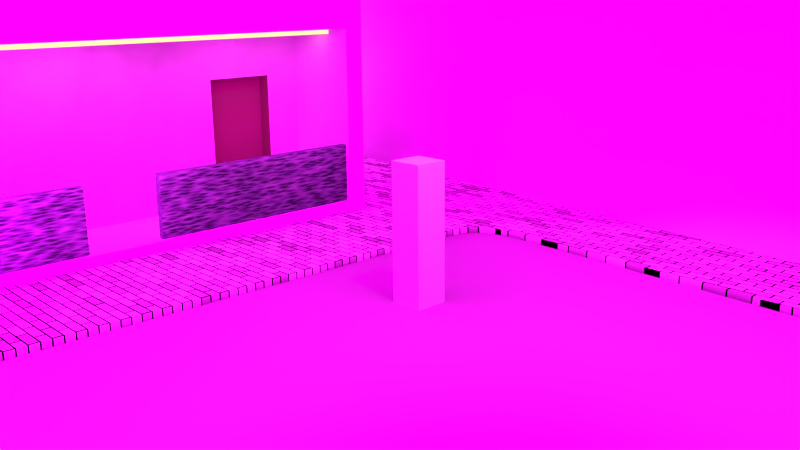 # Source: test.blend  (saved by Blender 2.76.0; exported with 4.5.12 LTS)
import bpy
from mathutils import Matrix  # noqa: F401  (used for matrix-valued properties, if any)

bpy.ops.wm.read_factory_settings(use_empty=True)
scene = bpy.context.scene
scene.name = 'Scene'

# ---- collections
col_collection_1 = bpy.data.collections.new('Collection 1'); scene.collection.children.link(col_collection_1)

# ---- images (referenced by path relative to the original .blend; pixels are not part of the script)
import os
ASSET_DIR = os.environ.get("B2B_ASSET_DIR", "")  # directory of the original .blend (textures are referenced by path, not embedded)
HERE = os.path.dirname(os.path.abspath(__file__))  # packed textures are extracted next to this script under _unpacked/

def load_image(name, relpath, width, height, colorspace="sRGB"):
    """Load a texture the original file referenced (path relative to the .blend, or extracted next to this script)."""
    p = next((c for c in (os.path.join(HERE, relpath), os.path.join(ASSET_DIR, relpath)) if relpath and os.path.exists(c)), "")
    if p:
        img = bpy.data.images.load(p, check_existing=True)
        img.name = name
    else:  # same state as the original file: an image datablock whose file is absent (Cycles renders it pink)
        img = bpy.data.images.new(name, width, height)
        img.source = "FILE"
        img.filepath = "//" + (relpath or name)
    img.colorspace_settings.name = colorspace
    return img
img_hdrmaps_com_free_059_ref_exr = load_image('hdrmaps_com_free_059_Ref.exr', 'hdrmaps_com_free_059_Ref.exr', 1024, 1024, 'Linear Rec.709')

# ---- materials (node trees are filled in below, after node groups)
mat_fence = bpy.data.materials.new('Fence')
mat_fence.alpha_threshold = 0.0
mat_fence.preview_render_type = 'CUBE'
mat_fence.roughness = 0.5
mat_light = bpy.data.materials.new('Light')
mat_light.alpha_threshold = 0.0
mat_light.roughness = 0.5
mat_brickfloor = bpy.data.materials.new('Brickfloor')
mat_brickfloor.alpha_threshold = 0.0
mat_brickfloor.preview_render_type = 'FLAT'
mat_brickfloor.roughness = 0.5
mat_walls = bpy.data.materials.new('walls')
mat_walls.alpha_threshold = 0.0
mat_walls.preview_render_type = 'FLAT'
mat_walls.roughness = 0.5
mat_street = bpy.data.materials.new('Street')
mat_street.alpha_threshold = 0.0
mat_street.roughness = 0.5
mat_material_001 = bpy.data.materials.new('Material.001')
mat_material_001.alpha_threshold = 0.0
mat_material_001.roughness = 0.5
mat_material = bpy.data.materials.new('Material')
mat_material.alpha_threshold = 0.0
mat_material.roughness = 0.5
mat_material.line_color = (0.0, 0.0, 0.0, 1.0)

# ---- material node trees
mat_fence.use_nodes = True; mat_fence.node_tree.nodes.clear()
_N = mat_fence.node_tree.nodes; _L = mat_fence.node_tree.links
n0 = _N.new('ShaderNodeOutputMaterial'); n0.name = 'Material Output'; n0.location = (487, 300)
n1 = _N.new('ShaderNodeMixShader'); n1.name = 'Mix Shader'; n1.location = (197, 300)
n2 = _N.new('ShaderNodeBsdfGlass'); n2.name = 'Glass BSDF'; n2.location = (-8, 335)
n2.distribution = 'BECKMANN'
n2.inputs[1].default_value = 0.6708
n2.inputs[2].default_value = 1.45
n3 = _N.new('ShaderNodeRGBCurve'); n3.name = 'RGB Curves'; n3.location = (-454, 375)
_c = n3.mapping.curves[0]
while len(_c.points) > 2: _c.points.remove(_c.points[-1])
_c.points[0].location = (0.0, 0.0); _c.points[0].handle_type = 'AUTO'
_c.points[1].location = (0.51818, 0.41875); _c.points[1].handle_type = 'AUTO'
_p = _c.points.new(1.0, 1.0); _p.handle_type = 'AUTO'
_c = n3.mapping.curves[3]
while len(_c.points) > 2: _c.points.remove(_c.points[-1])
_c.points[0].location = (0.0, 0.0); _c.points[0].handle_type = 'AUTO'
_c.points[1].location = (0.24545, 0.53125); _c.points[1].handle_type = 'AUTO'
_p = _c.points.new(1.0, 1.0); _p.handle_type = 'AUTO'
n3.mapping.update()
n4 = _N.new('ShaderNodeTexVoronoi'); n4.name = 'Voronoi Texture'; n4.location = (-646, 205)
n4.inputs[2].default_value = 30.0
n5 = _N.new('ShaderNodeBsdfTranslucent'); n5.name = 'Translucent BSDF'; n5.location = (-162, 110)
n6 = _N.new('ShaderNodeMath'); n6.name = 'Math'; n6.location = (0, 0)
n6.operation = 'MULTIPLY'
_L.new(n1.outputs[0], n0.inputs[0])
_L.new(n2.outputs[0], n1.inputs[1])
_L.new(n5.outputs[0], n1.inputs[2])
_L.new(n3.outputs[0], n2.inputs[0])
_L.new(n3.outputs[0], n5.inputs[0])
_L.new(n6.outputs[0], n3.inputs[1])
_L.new(n4.outputs[0], n6.inputs[0])
_L.new(n4.outputs[0], n6.inputs[1])
n0.is_active_output = True
mat_light.use_nodes = True; mat_light.node_tree.nodes.clear()
_N = mat_light.node_tree.nodes; _L = mat_light.node_tree.links
n0 = _N.new('ShaderNodeOutputMaterial'); n0.name = 'Material Output'; n0.location = (300, 300)
n1 = _N.new('ShaderNodeEmission'); n1.name = 'Emission'; n1.location = (10, 300)
n1.inputs[0].default_value = (0.8, 0.3805, 0.1682, 1.0)
n1.inputs[1].default_value = 3.0
_L.new(n1.outputs[0], n0.inputs[0])
n0.is_active_output = True
mat_brickfloor.use_nodes = True; mat_brickfloor.node_tree.nodes.clear()
_N = mat_brickfloor.node_tree.nodes; _L = mat_brickfloor.node_tree.links
n0 = _N.new('ShaderNodeOutputMaterial'); n0.name = 'Material Output'; n0.location = (300, 300)
n1 = _N.new('ShaderNodeMixShader'); n1.name = 'Mix Shader'; n1.location = (10, 300)
n2 = _N.new('ShaderNodeBsdfDiffuse'); n2.name = 'Diffuse BSDF'; n2.location = (-190, 200)
n3 = _N.new('ShaderNodeTexBrick'); n3.name = 'Brick Texture'; n3.location = (-380, 200)
n3.inputs[4].default_value = 30.0
_L.new(n1.outputs[0], n0.inputs[0])
_L.new(n2.outputs[0], n1.inputs[1])
_L.new(n3.outputs[0], n2.inputs[0])
n0.is_active_output = True
mat_walls.use_nodes = True; mat_walls.node_tree.nodes.clear()
_N = mat_walls.node_tree.nodes; _L = mat_walls.node_tree.links
n0 = _N.new('ShaderNodeOutputMaterial'); n0.name = 'Material Output'; n0.location = (308, 300)
n1 = _N.new('ShaderNodeMixShader'); n1.name = 'Mix Shader'; n1.location = (18, 300)
n2 = _N.new('ShaderNodeBsdfDiffuse'); n2.name = 'Diffuse BSDF.001'; n2.location = (-191, 54)
n2.inputs[0].default_value = (0.01739, 0.01739, 0.01739, 1.0)
n2.inputs[1].default_value = 0.5473
n3 = _N.new('ShaderNodeBsdfDiffuse'); n3.name = 'Diffuse BSDF'; n3.location = (-168, 254)
n3.inputs[1].default_value = 0.7463
n4 = _N.new('ShaderNodeTexNoise'); n4.name = 'Noise Texture'; n4.location = (-619, 233)
n4.inputs[2].default_value = 2.3
n4.inputs[3].default_value = 4.4
n4.inputs[8].default_value = 0.3
n5 = _N.new('ShaderNodeHueSaturation'); n5.name = 'Hue Saturation Value'; n5.location = (-398, 242)
n5.inputs[1].default_value = 0.0
_L.new(n1.outputs[0], n0.inputs[0])
_L.new(n3.outputs[0], n1.inputs[1])
_L.new(n2.outputs[0], n1.inputs[2])
_L.new(n4.outputs[1], n5.inputs[4])
_L.new(n5.outputs[0], n3.inputs[0])
n0.is_active_output = True
mat_street.use_nodes = True; mat_street.node_tree.nodes.clear()
_N = mat_street.node_tree.nodes; _L = mat_street.node_tree.links
n0 = _N.new('ShaderNodeOutputMaterial'); n0.name = 'Material Output'; n0.location = (300, 300)
n1 = _N.new('ShaderNodeBsdfSheen'); n1.name = 'Velvet BSDF'; n1.location = (10, 300)
n1.distribution = 'ASHIKHMIN'
n1.inputs[0].default_value = (0.1679, 0.1679, 0.1679, 1.0)
n1.inputs[1].default_value = 1.0
_L.new(n1.outputs[0], n0.inputs[0])
n0.is_active_output = True
mat_material_001.use_nodes = True; mat_material_001.node_tree.nodes.clear()
_N = mat_material_001.node_tree.nodes; _L = mat_material_001.node_tree.links
n0 = _N.new('ShaderNodeOutputMaterial'); n0.name = 'Material Output'; n0.location = (300, 300)
n1 = _N.new('ShaderNodeBsdfDiffuse'); n1.name = 'Diffuse BSDF'; n1.location = (10, 300)
n1.inputs[0].default_value = (0.1065, 0.05779, 0.04302, 1.0)
_L.new(n1.outputs[0], n0.inputs[0])
n0.is_active_output = True

# ---- world
world_world = bpy.data.worlds.new('World'); scene.world = world_world
world_world.use_nodes = True; world_world.node_tree.nodes.clear()
_N = world_world.node_tree.nodes; _L = world_world.node_tree.links
n0 = _N.new('ShaderNodeOutputWorld'); n0.name = 'World Output'; n0.location = (300, 300)
n1 = _N.new('ShaderNodeBackground'); n1.name = 'Background'; n1.location = (10, 300)
n1.inputs[1].default_value = 14.7
n2 = _N.new('ShaderNodeTexEnvironment'); n2.name = 'Environment Texture'; n2.location = (-180, 300)
n2.width = 140
n2.image = img_hdrmaps_com_free_059_ref_exr
_L.new(n1.outputs[0], n0.inputs[0])
_L.new(n2.outputs[0], n1.inputs[0])
n0.is_active_output = True
world_world.color = (0.05088, 0.05088, 0.05088)
world_world.use_sun_shadow = False
world_world.sun_shadow_jitter_overblur = 0.0
world_world.cycles.sampling_method = 'MANUAL'
world_world.cycles.sample_map_resolution = 256

# ---- cameras
cam_camera = bpy.data.cameras.new('Camera')
cam_camera.clip_end = 100.0
cam_camera.lens = 35.0
cam_camera.sensor_width = 32.0
cam_camera.sensor_height = 18.0
cam_camera.ortho_scale = 7.314
cam_camera.dof.focus_distance = 0.0

# ---- lights
light_spot = bpy.data.lights.new('Spot', 'SPOT')
light_spot.color = (1.0, 0.5487, 0.2532)
light_spot.transmission_factor = 0.0
light_spot.energy = 237.9
light_spot.shadow_buffer_clip_start = 0.5
light_spot.shadow_soft_size = 0.1
light_spot.shadow_maximum_resolution = 0.006
light_spot.use_absolute_resolution = True
light_spot.spot_size = 1.716
light_spot.cycles.use_multiple_importance_sampling = False
light_point = bpy.data.lights.new('Point', 'POINT')
light_point.color = (0.0, 0.8798, 1.0)
light_point.transmission_factor = 0.0
light_point.energy = 29.4
light_point.shadow_buffer_clip_start = 0.5
light_point.shadow_soft_size = 0.1
light_point.shadow_maximum_resolution = 0.006
light_point.use_absolute_resolution = True
light_point.cycles.use_multiple_importance_sampling = False

# ---- meshes
me_cube_008 = bpy.data.meshes.new('Cube.008')
me_cube_008.from_pydata([(0.1657, -0.949, -0.2936), (0.1657, -0.4761, -0.2936), (0.1657, -0.4761, 0.2936), (0.1657, -0.949, 0.2936), (-0.1657, -0.949, 0.2936), (-0.1657, -0.949, -0.2936), (-0.1657, -0.4761, -0.2936), (-0.1657, -0.4761, 0.2936), (0.1657, -0.1287, -0.2936), (0.1657, 0.949, -0.2936), (0.1657, 0.949, 0.2936), (0.1657, -0.1287, 0.2936), (-0.1657, -0.1287, -0.2936), (-0.1657, 0.949, -0.2936), (-0.1657, 0.949, 0.2936), (-0.1657, -0.1287, 0.2936)], [], [(0, 1, 2, 3), (0, 3, 4, 5), (1, 0, 5, 6), (3, 2, 7, 4), (5, 4, 7, 6), (2, 1, 6, 7), (8, 9, 10, 11), (9, 8, 12, 13), (10, 9, 13, 14), (11, 10, 14, 15), (15, 14, 13, 12), (11, 15, 12, 8)])
me_cube_008.materials.append(mat_fence)
me_cube_008.use_remesh_preserve_volume = False
me_cube_008.use_remesh_preserve_attributes = False
me_cube_008.use_mirror_vertex_groups = False
me_cube_008.update()
me_cube_006 = bpy.data.meshes.new('Cube.006')
me_cube_006.from_pydata([(-1.0, -1.0, -1.0), (-1.0, -1.0, 1.0), (-1.0, 1.0, -1.0), (-1.0, 1.0, 1.0), (1.0, -1.0, -1.0), (1.0, -1.0, 1.0), (1.0, 1.0, -1.0), (1.0, 1.0, 1.0)], [], [(1, 3, 2, 0), (3, 7, 6, 2), (7, 5, 4, 6), (5, 1, 0, 4), (0, 2, 6, 4), (5, 7, 3, 1)])
me_cube_006.materials.append(mat_light)
me_cube_006.use_remesh_preserve_volume = False
me_cube_006.use_remesh_preserve_attributes = False
me_cube_006.use_mirror_vertex_groups = False
me_cube_006.update()
me_cube_002 = bpy.data.meshes.new('Cube.002')
me_cube_002.from_pydata([(-1.0, -1.0, -1.0), (-1.0, -1.0, 1.0), (-1.0, 1.0, -1.0), (-1.0, 1.0, 1.0), (1.0, -1.0, -1.0), (1.0, -1.0, 1.0), (1.0, 1.0, -1.0), (1.0, 1.0, 1.0)], [], [(1, 3, 2, 0), (3, 7, 6, 2), (7, 5, 4, 6), (5, 1, 0, 4), (0, 2, 6, 4), (5, 7, 3, 1)])
me_cube_002.materials.append(mat_walls)
me_cube_002.use_remesh_preserve_volume = False
me_cube_002.use_remesh_preserve_attributes = False
me_cube_002.use_mirror_vertex_groups = False
me_cube_002.update()
me_plane = bpy.data.meshes.new('Plane')
me_plane.from_pydata([(-1.0, -1.0, 0.0), (1.0, -1.0, 0.0), (-1.0, 1.0, 0.0), (1.0, 1.0, 0.0)], [], [(0, 1, 3, 2)])
me_plane.materials.append(mat_street)
me_plane.use_remesh_preserve_volume = False
me_plane.use_remesh_preserve_attributes = False
me_plane.use_mirror_vertex_groups = False
me_plane.update()
me_cube_001 = bpy.data.meshes.new('Cube.001')
me_cube_001.from_pydata([(-1.0, -1.0, 3.162), (-1.0, 1.0, 3.162), (-1.0, 1.0, -1.0), (-1.0, -1.0, -1.0), (0.6196, -1.0, -0.8532), (0.6196, -1.0, 0.8949), (1.0, -1.0, 0.8949), (1.0, -1.0, 3.162), (1.0, -1.0, -1.0), (1.0, -1.0, -0.8532), (1.0, 1.0, 3.162), (1.0, 1.0, -1.0), (1.0, 0.898, -0.8532), (0.6196, 0.898, -0.8532), (0.6196, 0.3632, 0.4158), (0.6196, 0.7106, 0.4158), (0.6196, 0.7106, -0.8492), (0.6196, 0.3632, -0.8492), (0.6196, 0.898, 0.8949), (1.0, 0.898, 0.8949), (0.5537, 0.3632, 0.4158), (0.5537, 0.3632, -0.8492), (0.5537, 0.7106, -0.8492), (0.5537, 0.7106, 0.4158)], [], [(0, 1, 2, 3), (4, 5, 6, 7, 0, 3, 8, 9), (7, 10, 1, 0), (1, 10, 11, 2), (3, 2, 11, 8), (4, 9, 12, 13), (14, 15, 16, 17, 13, 18), (14, 18, 5, 4, 13, 17), (19, 6, 5, 18), (10, 7, 6, 19, 12, 9, 8, 11), (13, 12, 19, 18), (20, 21, 22, 23), (14, 17, 21, 20), (15, 14, 20, 23), (16, 15, 23, 22), (17, 16, 22, 21)])
me_cube_001.polygons.foreach_set('material_index', [0, 0, 0, 0, 0, 0, 0, 0, 0, 0, 0, 1, 1, 1, 1, 0])
me_cube_001.materials.append(mat_walls)
me_cube_001.materials.append(mat_material_001)
me_cube_001.use_remesh_preserve_volume = False
me_cube_001.use_remesh_preserve_attributes = False
me_cube_001.use_mirror_vertex_groups = False
me_cube_001.update()
me_cube = bpy.data.meshes.new('Cube')
me_cube.from_pydata([(1.0, 1.0, -1.0), (1.0, -1.0, -1.0), (-1.0, -1.0, -1.0), (-1.0, 1.0, -1.0), (1.0, 1.0, 1.0), (1.0, -1.0, 1.0), (-1.0, -1.0, 1.0), (-1.0, 1.0, 1.0)], [], [(0, 1, 2, 3), (4, 7, 6, 5), (0, 4, 5, 1), (1, 5, 6, 2), (2, 6, 7, 3), (4, 0, 3, 7)])
me_cube.materials.append(mat_material)
me_cube.use_remesh_preserve_volume = False
me_cube.use_remesh_preserve_attributes = False
me_cube.use_mirror_vertex_groups = False
me_cube.update()

# ---- curves / text
cu_nurbscurve = bpy.data.curves.new('NurbsCurve', 'CURVE')
cu_nurbscurve.dimensions = '2D'
_sp = cu_nurbscurve.splines.new('BEZIER'); _sp.bezier_points.add(6)
_sp.bezier_points.foreach_set('co', [-11.07, -11.25, 0.0, -1.598, -11.11, 0.0, -1.598, -1.115, 0.0, -0.6979, 0.0, 0.0, 6.966, -0.5332, 0.0, 9.752, 1.027, 0.0, -7.896, 3.755, 0.0])
_sp.bezier_points.foreach_set('handle_left', [-11.07, -11.96, 0.0, -1.598, -11.82, 0.0, -1.598, -1.822, 0.0, -1.698, 0.0, 0.0, 5.966, -0.5332, 0.0, 9.715, 0.02778, 0.0, -7.933, 2.756, 0.0])
_sp.bezier_points.foreach_set('handle_right', [-11.07, -10.75, 0.0, -1.598, -10.61, 0.0, -1.598, -0.615, 0.0, 0.3021, 0.0, 0.0, 7.966, -0.5332, 0.0, 9.821, 2.889, 0.0, -7.827, 5.617, 0.0])
for _p, _l, _r in zip(_sp.bezier_points, ['ALIGNED', 'ALIGNED', 'ALIGNED', 'ALIGNED', 'ALIGNED', 'ALIGNED', 'ALIGNED'], ['ALIGNED', 'ALIGNED', 'ALIGNED', 'ALIGNED', 'ALIGNED', 'ALIGNED', 'ALIGNED']): _p.handle_left_type = _l; _p.handle_right_type = _r
_sp.order_u = 0
_sp.order_v = 0
_sp.use_cyclic_u = True
cu_nurbscurve.materials.append(mat_brickfloor)
cu_nurbscurve.use_path = True
cu_nurbscurve.use_path_clamp = True
cu_nurbscurve.bevel_resolution = 0
cu_nurbscurve.extrude = 0.05
cu_nurbscurve.bevel_depth = 0.005
cu_nurbscurve.fill_mode = 'BOTH'

# ---- objects
ob_spot = bpy.data.objects.new('Spot', light_spot)
ob_cube_005 = bpy.data.objects.new('Cube.005', me_cube_008)
ob_cube_003 = bpy.data.objects.new('Cube.003', me_cube_006)
ob_point = bpy.data.objects.new('Point', light_point)
ob_nurbscurve = bpy.data.objects.new('NurbsCurve', cu_nurbscurve)
ob_cube_002 = bpy.data.objects.new('Cube.002', me_cube_002)
ob_plane = bpy.data.objects.new('Plane', me_plane)
ob_cube_001 = bpy.data.objects.new('Cube.001', me_cube_001)
ob_cube = bpy.data.objects.new('Cube', me_cube)
ob_camera = bpy.data.objects.new('Camera', cam_camera)

# ---- transforms, parenting, visibility, modifiers, constraints
ob_spot.location = (3.263, -0.734, 6.018)
ob_spot.lineart.crease_threshold = 0.0
ob_cube_005.location = (-3.758, -0.9205, 0.8206)
ob_cube_005.scale = (0.3724, 3.657, 1.863)
ob_cube_005.lineart.crease_threshold = 0.0
ob_cube_003.location = (-4.314, -0.5008, 3.504)
ob_cube_003.scale = (0.1861, 3.06, 0.07569)
ob_cube_003.lineart.crease_threshold = 0.0
ob_point.location = (-9.14, 5.129, 2.367)
ob_point.lineart.crease_threshold = 0.0
ob_nurbscurve.location = (0.4344, 3.476, 0.04823)
ob_nurbscurve.lineart.crease_threshold = 0.0
ob_cube_002.location = (-0.7963, 6.652, 3.864)
ob_cube_002.rotation_euler = (0.0, 0.0, -1.682)
ob_cube_002.scale = (1.0, 9.892, 3.808)
ob_cube_002.lineart.crease_threshold = 0.0
ob_plane.location = (0.0, 0.0, 0.0)
ob_plane.scale = (7.433, 7.797, 1.0)
ob_plane.lineart.crease_threshold = 0.0
ob_cube_001.location = (-7.818, -0.734, 1.863)
ob_cube_001.scale = (4.204, 3.657, 1.863)
ob_cube_001.lineart.crease_threshold = 0.0
ob_cube.location = (0.8797, 0.0, 1.0)
ob_cube.scale = (0.25, 0.25, 1.0)
ob_cube.lock_rotations_4d = False
ob_cube.empty_display_type = 'ARROWS'
ob_cube.lineart.crease_threshold = 0.0
ob_camera.location = (9.097, -8.048, 4.168)
ob_camera.rotation_euler = (1.311, 0.01082, 0.8149)
ob_camera.lock_rotations_4d = False
ob_camera.empty_display_type = 'ARROWS'
ob_camera.color = (0.0, 0.0, 0.0, 0.0)
ob_camera.display_type = 'WIRE'
ob_camera.lineart.crease_threshold = 0.0

# ---- collection membership
col_collection_1.objects.link(ob_spot)
col_collection_1.objects.link(ob_cube_005)
col_collection_1.objects.link(ob_cube_003)
col_collection_1.objects.link(ob_point)
col_collection_1.objects.link(ob_nurbscurve)
col_collection_1.objects.link(ob_cube_002)
col_collection_1.objects.link(ob_plane)
col_collection_1.objects.link(ob_cube_001)
col_collection_1.objects.link(ob_cube)
col_collection_1.objects.link(ob_camera)

# ---- scene / render settings (as saved in the file)
scene.camera = ob_camera
scene.frame_start = 1; scene.frame_end = 250; scene.frame_set(0)
scene.render.engine = 'CYCLES'
scene.render.resolution_percentage = 50
scene.render.dither_intensity = 0.0
scene.cycles.use_denoising = False
scene.cycles.samples = 10
scene.cycles.sampling_pattern = 'TABULATED_SOBOL'
scene.cycles.light_sampling_threshold = 0.0
scene.cycles.use_adaptive_sampling = False
scene.cycles.use_light_tree = False
scene.cycles.blur_glossy = 0.0
scene.cycles.pixel_filter_type = 'GAUSSIAN'
scene.cycles.sample_clamp_indirect = 0.0
scene.view_settings.view_transform = 'Standard'
bpy.context.view_layer.update()
